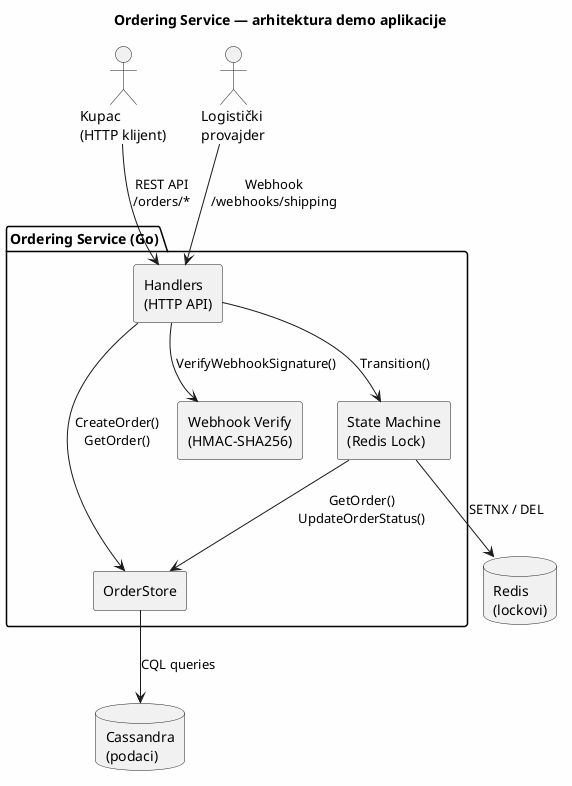

The diagram above was rendered by PlantUML. Its source (embedded in the PNG):
@startuml
title Ordering Service — arhitektura demo aplikacije

skinparam backgroundColor #FEFEFE
skinparam componentStyle rectangle

actor "Kupac\n(HTTP klijent)" as user
actor "Logistički\nprovajder" as lp

package "Ordering Service (Go)" {
    [Handlers\n(HTTP API)] as H
    [State Machine\n(Redis Lock)] as SM
    [Webhook Verify\n(HMAC-SHA256)] as WV
    [OrderStore] as OS
}

database "Cassandra\n(podaci)" as C
database "Redis\n(lockovi)" as R

user --> H : REST API\n/orders/*
lp --> H : Webhook\n/webhooks/shipping

H --> SM : Transition()
H --> WV : VerifyWebhookSignature()
H --> OS : CreateOrder()\nGetOrder()

SM --> OS : GetOrder()\nUpdateOrderStatus()
SM --> R : SETNX / DEL

OS --> C : CQL queries

@enduml